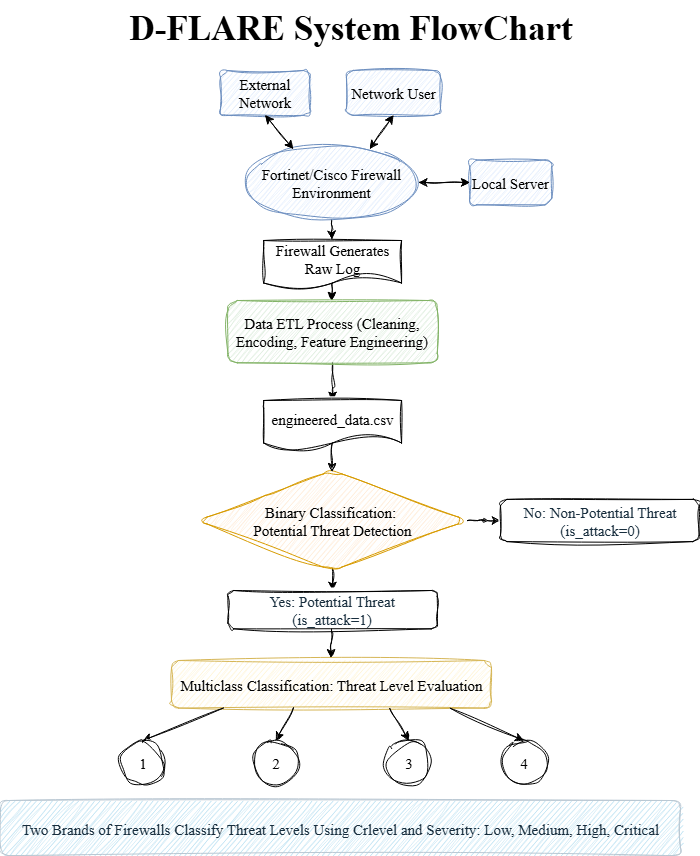

The diagram above was exported from draw.io. Its source (the exported page's mxGraphModel, read from the mxfile embedded in the PNG):
<mxGraphModel dx="1872" dy="1469" grid="1" gridSize="10" guides="1" tooltips="1" connect="1" arrows="1" fold="1" page="1" pageScale="1" pageWidth="827" pageHeight="1169" background="none" math="0" shadow="0">
  <root>
    <mxCell id="0" />
    <mxCell id="1" parent="0" />
    <mxCell id="qZ39oGgkvxuD2o7zsN-G-1" value="External Network" style="rounded=1;whiteSpace=wrap;html=1;movable=1;resizable=1;rotatable=1;deletable=1;editable=1;locked=0;connectable=1;labelBackgroundColor=none;strokeColor=#6c8ebf;fontSize=15;fillColor=#dae8fc;fontFamily=Times New Roman;shadow=0;sketch=1;curveFitting=1;jiggle=2;" parent="1" vertex="1">
      <mxGeometry x="-543" y="230" width="89.41" height="44.82" as="geometry" />
    </mxCell>
    <mxCell id="qZ39oGgkvxuD2o7zsN-G-3" value="Network User" style="rounded=1;whiteSpace=wrap;html=1;movable=1;resizable=1;rotatable=1;deletable=1;editable=1;locked=0;connectable=1;labelBackgroundColor=none;strokeColor=#6c8ebf;fontSize=15;fillColor=#dae8fc;fontFamily=Times New Roman;shadow=0;sketch=1;curveFitting=1;jiggle=2;" parent="1" vertex="1">
      <mxGeometry x="-417.07" y="230" width="94.07" height="44.82" as="geometry" />
    </mxCell>
    <mxCell id="DzsEO4ccW2kYbVpM-g4f-16" value="" style="edgeStyle=orthogonalEdgeStyle;rounded=1;orthogonalLoop=1;jettySize=auto;html=1;entryX=0.495;entryY=-0.024;entryDx=0;entryDy=0;entryPerimeter=0;fontFamily=Times New Roman;shadow=0;sketch=1;curveFitting=1;jiggle=2;" edge="1" parent="1" source="qZ39oGgkvxuD2o7zsN-G-5" target="DzsEO4ccW2kYbVpM-g4f-5">
      <mxGeometry relative="1" as="geometry" />
    </mxCell>
    <mxCell id="qZ39oGgkvxuD2o7zsN-G-5" value="Fortinet/Cisco Firewall Environment" style="rounded=1;whiteSpace=wrap;html=1;shape=ellipse;perimeter=ellipsePerimeter;aspect=fixed;movable=1;resizable=1;rotatable=1;deletable=1;editable=1;locked=0;connectable=1;labelBackgroundColor=none;strokeColor=#6c8ebf;fontSize=15;fillColor=#dae8fc;fillStyle=auto;fontFamily=Times New Roman;shadow=0;strokeOpacity=100;sketch=1;curveFitting=1;jiggle=2;" parent="1" vertex="1">
      <mxGeometry x="-519.1373615368893" y="304.5888148993814" width="174.32212057184722" height="74.70734574948455" as="geometry" />
    </mxCell>
    <mxCell id="qZ39oGgkvxuD2o7zsN-G-6" value="Local Server" style="rounded=1;whiteSpace=wrap;html=1;movable=1;resizable=1;rotatable=1;deletable=1;editable=1;locked=0;connectable=1;labelBackgroundColor=none;strokeColor=#6c8ebf;fontSize=15;fillColor=#dae8fc;fontFamily=Times New Roman;shadow=0;sketch=1;curveFitting=1;jiggle=2;" parent="1" vertex="1">
      <mxGeometry x="-293.71" y="319.53" width="82.03" height="44.82" as="geometry" />
    </mxCell>
    <mxCell id="qZ39oGgkvxuD2o7zsN-G-7" value="" style="endArrow=classic;startArrow=classic;html=1;rounded=1;entryX=0.5;entryY=1;entryDx=0;entryDy=0;exitX=0.75;exitY=0;exitDx=0;exitDy=0;movable=1;resizable=1;rotatable=1;deletable=1;editable=1;locked=0;connectable=1;labelBackgroundColor=none;fontColor=default;strokeColor=light-dark(#000000, #202020);fontSize=15;fontFamily=Times New Roman;shadow=0;sketch=1;curveFitting=1;jiggle=2;" parent="1" source="qZ39oGgkvxuD2o7zsN-G-5" target="qZ39oGgkvxuD2o7zsN-G-3" edge="1">
      <mxGeometry width="50" height="50" relative="1" as="geometry">
        <mxPoint x="-417.58205599836504" y="319.5317531991753" as="sourcePoint" />
        <mxPoint x="-284.7392192928674" y="244.82440744969074" as="targetPoint" />
      </mxGeometry>
    </mxCell>
    <mxCell id="qZ39oGgkvxuD2o7zsN-G-8" value="" style="endArrow=classic;startArrow=classic;html=1;rounded=1;exitX=0.5;exitY=1;exitDx=0;exitDy=0;entryX=0.25;entryY=0;entryDx=0;entryDy=0;movable=1;resizable=1;rotatable=1;deletable=1;editable=1;locked=0;connectable=1;labelBackgroundColor=none;fontColor=default;strokeColor=light-dark(#000000, #202020);fontSize=15;fontFamily=Times New Roman;shadow=0;sketch=1;curveFitting=1;jiggle=2;" parent="1" source="qZ39oGgkvxuD2o7zsN-G-1" target="qZ39oGgkvxuD2o7zsN-G-5" edge="1">
      <mxGeometry width="50" height="50" relative="1" as="geometry">
        <mxPoint x="-576.9934600449621" y="244.82440744969074" as="sourcePoint" />
        <mxPoint x="-444.1506233394645" y="319.5317531991753" as="targetPoint" />
      </mxGeometry>
    </mxCell>
    <mxCell id="qZ39oGgkvxuD2o7zsN-G-9" value="" style="endArrow=classic;startArrow=classic;html=1;rounded=1;entryX=0;entryY=0.5;entryDx=0;entryDy=0;exitX=1;exitY=0.5;exitDx=0;exitDy=0;movable=1;resizable=1;rotatable=1;deletable=1;editable=1;locked=0;connectable=1;labelBackgroundColor=none;fontColor=default;strokeColor=#000000;fontSize=15;fontFamily=Times New Roman;shadow=0;sketch=1;curveFitting=1;jiggle=2;" parent="1" source="qZ39oGgkvxuD2o7zsN-G-5" target="qZ39oGgkvxuD2o7zsN-G-6" edge="1">
      <mxGeometry width="50" height="50" relative="1" as="geometry">
        <mxPoint x="-337.8763539750664" y="409.1805680985567" as="sourcePoint" />
        <mxPoint x="-205.03351726956873" y="334.47322234907216" as="targetPoint" />
      </mxGeometry>
    </mxCell>
    <mxCell id="qZ39oGgkvxuD2o7zsN-G-10" value="" style="edgeStyle=orthogonalEdgeStyle;rounded=1;orthogonalLoop=1;jettySize=auto;html=1;movable=1;resizable=1;rotatable=1;deletable=1;editable=1;locked=0;connectable=1;labelBackgroundColor=none;fontColor=default;strokeColor=#000000;fontSize=15;fontFamily=Times New Roman;exitX=0.495;exitY=0.859;exitDx=0;exitDy=0;exitPerimeter=0;shadow=0;sketch=1;curveFitting=1;jiggle=2;" parent="1" source="DzsEO4ccW2kYbVpM-g4f-5" edge="1">
      <mxGeometry relative="1" as="geometry">
        <mxPoint x="-430.57878787878775" y="444.81999999999994" as="sourcePoint" />
        <mxPoint x="-431.7" y="460" as="targetPoint" />
      </mxGeometry>
    </mxCell>
    <mxCell id="DzsEO4ccW2kYbVpM-g4f-14" value="" style="edgeStyle=orthogonalEdgeStyle;rounded=1;orthogonalLoop=1;jettySize=auto;html=1;fontFamily=Times New Roman;shadow=0;sketch=1;curveFitting=1;jiggle=2;" edge="1" parent="1" source="qZ39oGgkvxuD2o7zsN-G-13" target="DzsEO4ccW2kYbVpM-g4f-13">
      <mxGeometry relative="1" as="geometry" />
    </mxCell>
    <mxCell id="qZ39oGgkvxuD2o7zsN-G-13" value="Data ETL Process (Cleaning, Encoding, Feature Engineering)" style="rounded=1;whiteSpace=wrap;html=1;movable=1;resizable=1;rotatable=1;deletable=1;editable=1;locked=0;connectable=1;labelBackgroundColor=none;strokeColor=#82b366;fontSize=15;fillColor=#d5e8d4;fontFamily=Times New Roman;fillStyle=auto;shadow=0;sketch=1;curveFitting=1;jiggle=2;" parent="1" vertex="1">
      <mxGeometry x="-535.5699999999999" y="460" width="209.35" height="62.3" as="geometry" />
    </mxCell>
    <mxCell id="qZ39oGgkvxuD2o7zsN-G-15" value="" style="rounded=1;orthogonalLoop=1;jettySize=auto;html=1;exitX=0.499;exitY=0.977;exitDx=0;exitDy=0;exitPerimeter=0;movable=1;resizable=1;rotatable=1;deletable=1;editable=1;locked=0;connectable=1;labelBackgroundColor=none;fontColor=default;strokeColor=#000000;fontSize=15;fontFamily=Times New Roman;shadow=0;sketch=1;curveFitting=1;jiggle=2;" parent="1" source="qZ39oGgkvxuD2o7zsN-G-16" target="qZ39oGgkvxuD2o7zsN-G-19" edge="1">
      <mxGeometry relative="1" as="geometry" />
    </mxCell>
    <mxCell id="DzsEO4ccW2kYbVpM-g4f-3" value="" style="edgeStyle=orthogonalEdgeStyle;rounded=1;hachureGap=4;orthogonalLoop=1;jettySize=auto;html=1;fontFamily=Times New Roman;shadow=0;sketch=1;curveFitting=1;jiggle=2;" edge="1" parent="1" source="qZ39oGgkvxuD2o7zsN-G-16" target="qZ39oGgkvxuD2o7zsN-G-17">
      <mxGeometry relative="1" as="geometry" />
    </mxCell>
    <mxCell id="qZ39oGgkvxuD2o7zsN-G-16" value="Binary Classification:&amp;nbsp;&lt;div&gt;Potential Threat Detection&lt;/div&gt;" style="rhombus;whiteSpace=wrap;html=1;rounded=1;movable=1;resizable=1;rotatable=1;deletable=1;editable=1;locked=0;connectable=1;labelBackgroundColor=none;fontSize=15;fontFamily=Times New Roman;fillColor=#ffe6cc;strokeColor=#d79b00;shadow=0;sketch=1;curveFitting=1;jiggle=2;" parent="1" vertex="1">
      <mxGeometry x="-565.9" y="630" width="270" height="100" as="geometry" />
    </mxCell>
    <mxCell id="qZ39oGgkvxuD2o7zsN-G-17" value="No:&amp;nbsp;Non-Potential Threat (is_attack=0)" style="rounded=1;whiteSpace=wrap;html=1;movable=1;resizable=1;rotatable=1;deletable=1;editable=1;locked=0;connectable=1;labelBackgroundColor=none;strokeColor=#000000;fontSize=15;fillColor=#FFFFFF;fontColor=#182E3E;fontFamily=Times New Roman;shadow=0;sketch=1;curveFitting=1;jiggle=2;" parent="1" vertex="1">
      <mxGeometry x="-262.99999999999994" y="658.9200000000001" width="198.71" height="42.15" as="geometry" />
    </mxCell>
    <mxCell id="qZ39oGgkvxuD2o7zsN-G-18" value="" style="edgeStyle=orthogonalEdgeStyle;rounded=1;orthogonalLoop=1;jettySize=auto;html=1;movable=1;resizable=1;rotatable=1;deletable=1;editable=1;locked=0;connectable=1;labelBackgroundColor=none;fontColor=default;strokeColor=#000000;fontSize=15;entryX=0.498;entryY=-0.054;entryDx=0;entryDy=0;entryPerimeter=0;fontFamily=Times New Roman;shadow=0;sketch=1;curveFitting=1;jiggle=2;" parent="1" source="qZ39oGgkvxuD2o7zsN-G-19" target="qZ39oGgkvxuD2o7zsN-G-20" edge="1">
      <mxGeometry relative="1" as="geometry">
        <Array as="points">
          <mxPoint x="-432" y="793.66" />
          <mxPoint x="-433" y="793.66" />
        </Array>
      </mxGeometry>
    </mxCell>
    <mxCell id="qZ39oGgkvxuD2o7zsN-G-19" value="Yes: Potential Threat (is_attack=1)" style="rounded=1;whiteSpace=wrap;html=1;movable=1;resizable=1;rotatable=1;deletable=1;editable=1;locked=0;connectable=1;labelBackgroundColor=none;strokeColor=#000000;fontSize=15;fillColor=#FFFFFF;fontColor=#182E3E;fontFamily=Times New Roman;shadow=0;sketch=1;curveFitting=1;jiggle=2;" parent="1" vertex="1">
      <mxGeometry x="-535.5699999999999" y="750" width="209.35" height="38.32" as="geometry" />
    </mxCell>
    <mxCell id="qZ39oGgkvxuD2o7zsN-G-20" value="Multiclass Classification: Threat Level Evaluation" style="whiteSpace=wrap;html=1;rounded=1;movable=1;resizable=1;rotatable=1;deletable=1;editable=1;locked=0;connectable=1;labelBackgroundColor=none;strokeColor=#d6b656;fontSize=15;fillColor=#fff2cc;fontFamily=Times New Roman;shadow=0;sketch=1;curveFitting=1;jiggle=2;" parent="1" vertex="1">
      <mxGeometry x="-591.98" y="820" width="320" height="47.57" as="geometry" />
    </mxCell>
    <mxCell id="qZ39oGgkvxuD2o7zsN-G-21" value="" style="endArrow=classic;html=1;rounded=1;exitX=0.162;exitY=1;exitDx=0;exitDy=0;exitPerimeter=0;entryX=0.5;entryY=0;entryDx=0;entryDy=0;movable=1;resizable=1;rotatable=1;deletable=1;editable=1;locked=0;connectable=1;labelBackgroundColor=none;fontColor=default;strokeColor=#000000;fontSize=15;fontFamily=Times New Roman;shadow=0;sketch=1;curveFitting=1;jiggle=2;" parent="1" source="qZ39oGgkvxuD2o7zsN-G-20" target="qZ39oGgkvxuD2o7zsN-G-22" edge="1">
      <mxGeometry width="50" height="50" relative="1" as="geometry">
        <mxPoint x="-563.7357449417535" y="1112.162654250515" as="sourcePoint" />
        <mxPoint x="-603.5885959534028" y="1082.2797159507213" as="targetPoint" />
      </mxGeometry>
    </mxCell>
    <mxCell id="qZ39oGgkvxuD2o7zsN-G-22" value="1" style="ellipse;whiteSpace=wrap;html=1;aspect=fixed;movable=1;resizable=1;rotatable=1;deletable=1;editable=1;locked=0;connectable=1;rounded=1;labelBackgroundColor=none;fontSize=15;fontFamily=Times New Roman;shadow=0;sketch=1;curveFitting=1;jiggle=2;" parent="1" vertex="1">
      <mxGeometry x="-642.9957306356018" y="899.9997159507215" width="44.824407449690725" height="44.824407449690725" as="geometry" />
    </mxCell>
    <mxCell id="qZ39oGgkvxuD2o7zsN-G-23" value="2" style="ellipse;whiteSpace=wrap;html=1;aspect=fixed;movable=1;resizable=1;rotatable=1;deletable=1;editable=1;locked=0;connectable=1;rounded=1;labelBackgroundColor=none;fontSize=15;fontFamily=Times New Roman;shadow=0;sketch=1;curveFitting=1;jiggle=2;" parent="1" vertex="1">
      <mxGeometry x="-510.15289393010426" y="899.9997159507215" width="44.824407449690725" height="44.824407449690725" as="geometry" />
    </mxCell>
    <mxCell id="qZ39oGgkvxuD2o7zsN-G-24" value="4" style="ellipse;whiteSpace=wrap;html=1;aspect=fixed;movable=1;resizable=1;rotatable=1;deletable=1;editable=1;locked=0;connectable=1;rounded=1;labelBackgroundColor=none;fontSize=15;fontFamily=Times New Roman;shadow=0;sketch=1;curveFitting=1;jiggle=2;" parent="1" vertex="1">
      <mxGeometry x="-262.1884549356223" y="899.9997159507215" width="44.824407449690725" height="44.824407449690725" as="geometry" />
    </mxCell>
    <mxCell id="qZ39oGgkvxuD2o7zsN-G-25" value="3" style="ellipse;whiteSpace=wrap;html=1;aspect=fixed;movable=1;resizable=1;rotatable=1;deletable=1;editable=1;locked=0;connectable=1;rounded=1;labelBackgroundColor=none;fontSize=15;fontFamily=Times New Roman;shadow=0;sketch=1;curveFitting=1;jiggle=2;" parent="1" vertex="1">
      <mxGeometry x="-377.3100572246065" y="899.9997159507215" width="44.824407449690725" height="44.824407449690725" as="geometry" />
    </mxCell>
    <mxCell id="qZ39oGgkvxuD2o7zsN-G-26" value="" style="endArrow=classic;html=1;rounded=1;entryX=0.5;entryY=0;entryDx=0;entryDy=0;exitX=0.381;exitY=0.995;exitDx=0;exitDy=0;exitPerimeter=0;movable=1;resizable=1;rotatable=1;deletable=1;editable=1;locked=0;connectable=1;labelBackgroundColor=none;fontColor=default;strokeColor=#000000;fontSize=15;fontFamily=Times New Roman;shadow=0;sketch=1;curveFitting=1;jiggle=2;" parent="1" source="qZ39oGgkvxuD2o7zsN-G-20" target="qZ39oGgkvxuD2o7zsN-G-23" edge="1">
      <mxGeometry width="50" height="50" relative="1" as="geometry">
        <mxPoint x="-470.74575924790514" y="1022.5138393511338" as="sourcePoint" />
        <mxPoint x="-470.74575924790514" y="1110.6685073355256" as="targetPoint" />
      </mxGeometry>
    </mxCell>
    <mxCell id="qZ39oGgkvxuD2o7zsN-G-27" value="" style="endArrow=classic;html=1;rounded=1;entryX=0.5;entryY=0;entryDx=0;entryDy=0;exitX=0.682;exitY=1.008;exitDx=0;exitDy=0;exitPerimeter=0;movable=1;resizable=1;rotatable=1;deletable=1;editable=1;locked=0;connectable=1;labelBackgroundColor=none;fontColor=default;strokeColor=#000000;fontSize=15;fontFamily=Times New Roman;shadow=0;sketch=1;curveFitting=1;jiggle=2;" parent="1" source="qZ39oGgkvxuD2o7zsN-G-20" target="qZ39oGgkvxuD2o7zsN-G-25" edge="1">
      <mxGeometry width="50" height="50" relative="1" as="geometry">
        <mxPoint x="-337.9029225424075" y="1022.5138393511338" as="sourcePoint" />
        <mxPoint x="-352.09053750255464" y="1082.2797159507213" as="targetPoint" />
      </mxGeometry>
    </mxCell>
    <mxCell id="qZ39oGgkvxuD2o7zsN-G-28" value="" style="endArrow=classic;html=1;rounded=1;entryX=0.5;entryY=0;entryDx=0;entryDy=0;exitX=0.871;exitY=1.004;exitDx=0;exitDy=0;exitPerimeter=0;movable=1;resizable=1;rotatable=1;deletable=1;editable=1;locked=0;connectable=1;labelBackgroundColor=none;fontColor=default;strokeColor=#000000;fontSize=15;fontFamily=Times New Roman;shadow=0;sketch=1;curveFitting=1;jiggle=2;" parent="1" source="qZ39oGgkvxuD2o7zsN-G-20" target="qZ39oGgkvxuD2o7zsN-G-24" edge="1">
      <mxGeometry width="50" height="50" relative="1" as="geometry">
        <mxPoint x="-258.1972205191089" y="1022.5138393511338" as="sourcePoint" />
        <mxPoint x="-98.78581647251167" y="1095.7270381856288" as="targetPoint" />
      </mxGeometry>
    </mxCell>
    <mxCell id="qZ39oGgkvxuD2o7zsN-G-29" value="&lt;div&gt;Two Brands of Firewalls Classify Threat Levels Using Crlevel and Severity: Low, Medium, High, Critical&lt;/div&gt;" style="text;html=1;align=center;verticalAlign=middle;whiteSpace=wrap;rounded=1;movable=1;resizable=1;rotatable=1;deletable=1;editable=1;locked=0;connectable=1;labelBackgroundColor=none;strokeColor=#BAC8D3;fillColor=#B1DDF0;fontSize=15;fontColor=#182E3E;fontFamily=Times New Roman;shadow=0;sketch=1;curveFitting=1;jiggle=2;" parent="1" vertex="1">
      <mxGeometry x="-763" y="960" width="680" height="55.17" as="geometry" />
    </mxCell>
    <mxCell id="DzsEO4ccW2kYbVpM-g4f-5" value="&lt;span style=&quot;font-size: 15px;&quot;&gt;Firewall Generates Raw Log&lt;/span&gt;" style="shape=document;whiteSpace=wrap;html=1;boundedLbl=1;hachureGap=4;fontFamily=Times New Roman;rounded=1;shadow=0;sketch=1;curveFitting=1;jiggle=2;" vertex="1" parent="1">
      <mxGeometry x="-499.84" y="400" width="137.9" height="50" as="geometry" />
    </mxCell>
    <mxCell id="DzsEO4ccW2kYbVpM-g4f-15" value="" style="edgeStyle=orthogonalEdgeStyle;rounded=1;orthogonalLoop=1;jettySize=auto;html=1;exitX=0.496;exitY=0.865;exitDx=0;exitDy=0;exitPerimeter=0;entryX=0.498;entryY=0.011;entryDx=0;entryDy=0;entryPerimeter=0;fontFamily=Times New Roman;shadow=0;sketch=1;curveFitting=1;jiggle=2;" edge="1" parent="1" source="DzsEO4ccW2kYbVpM-g4f-13" target="qZ39oGgkvxuD2o7zsN-G-16">
      <mxGeometry relative="1" as="geometry" />
    </mxCell>
    <mxCell id="DzsEO4ccW2kYbVpM-g4f-13" value="&lt;font&gt;&lt;span style=&quot;font-size: 15px;&quot;&gt;engineered_data.csv&lt;/span&gt;&lt;/font&gt;" style="shape=document;whiteSpace=wrap;html=1;boundedLbl=1;hachureGap=4;fontFamily=Times New Roman;rounded=1;shadow=0;sketch=1;curveFitting=1;jiggle=2;" vertex="1" parent="1">
      <mxGeometry x="-499.84000000000003" y="560" width="137.9" height="50" as="geometry" />
    </mxCell>
    <mxCell id="DzsEO4ccW2kYbVpM-g4f-18" value="D-FLARE System FlowChart" style="text;html=1;fontSize=35;fontStyle=1;fontFamily=Times New Roman;align=center;sketch=1;curveFitting=1;jiggle=2;" vertex="1" parent="1">
      <mxGeometry x="-573" y="160" width="320" height="40" as="geometry" />
    </mxCell>
  </root>
</mxGraphModel>